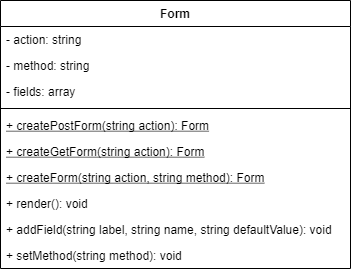

The diagram above was exported from draw.io. Its source (the exported page's mxGraphModel, read from the mxfile embedded in the PNG):
<mxGraphModel dx="1422" dy="772" grid="1" gridSize="10" guides="1" tooltips="1" connect="1" arrows="1" fold="1" page="1" pageScale="1" pageWidth="827" pageHeight="1169" math="0" shadow="0">
  <root>
    <mxCell id="WIyWlLk6GJQsqaUBKTNV-0" />
    <mxCell id="WIyWlLk6GJQsqaUBKTNV-1" parent="WIyWlLk6GJQsqaUBKTNV-0" />
    <mxCell id="fBWucdv2SrgQrrSiSpML-0" value="Form" style="swimlane;fontStyle=1;align=center;verticalAlign=top;childLayout=stackLayout;horizontal=1;startSize=26;horizontalStack=0;resizeParent=1;resizeParentMax=0;resizeLast=0;collapsible=1;marginBottom=0;" vertex="1" parent="WIyWlLk6GJQsqaUBKTNV-1">
      <mxGeometry x="239" y="40" width="350" height="268" as="geometry" />
    </mxCell>
    <mxCell id="fBWucdv2SrgQrrSiSpML-10" value="- action: string" style="text;strokeColor=none;fillColor=none;align=left;verticalAlign=top;spacingLeft=4;spacingRight=4;overflow=hidden;rotatable=0;points=[[0,0.5],[1,0.5]];portConstraint=eastwest;" vertex="1" parent="fBWucdv2SrgQrrSiSpML-0">
      <mxGeometry y="26" width="350" height="26" as="geometry" />
    </mxCell>
    <mxCell id="fBWucdv2SrgQrrSiSpML-1" value="- method: string" style="text;strokeColor=none;fillColor=none;align=left;verticalAlign=top;spacingLeft=4;spacingRight=4;overflow=hidden;rotatable=0;points=[[0,0.5],[1,0.5]];portConstraint=eastwest;" vertex="1" parent="fBWucdv2SrgQrrSiSpML-0">
      <mxGeometry y="52" width="350" height="26" as="geometry" />
    </mxCell>
    <mxCell id="fBWucdv2SrgQrrSiSpML-21" value="- fields: array" style="text;strokeColor=none;fillColor=none;align=left;verticalAlign=top;spacingLeft=4;spacingRight=4;overflow=hidden;rotatable=0;points=[[0,0.5],[1,0.5]];portConstraint=eastwest;" vertex="1" parent="fBWucdv2SrgQrrSiSpML-0">
      <mxGeometry y="78" width="350" height="26" as="geometry" />
    </mxCell>
    <mxCell id="fBWucdv2SrgQrrSiSpML-2" value="" style="line;strokeWidth=1;fillColor=none;align=left;verticalAlign=middle;spacingTop=-1;spacingLeft=3;spacingRight=3;rotatable=0;labelPosition=right;points=[];portConstraint=eastwest;" vertex="1" parent="fBWucdv2SrgQrrSiSpML-0">
      <mxGeometry y="104" width="350" height="8" as="geometry" />
    </mxCell>
    <mxCell id="fBWucdv2SrgQrrSiSpML-3" value="+ createPostForm(string action): Form" style="text;strokeColor=none;fillColor=none;align=left;verticalAlign=top;spacingLeft=4;spacingRight=4;overflow=hidden;rotatable=0;points=[[0,0.5],[1,0.5]];portConstraint=eastwest;fontStyle=4" vertex="1" parent="fBWucdv2SrgQrrSiSpML-0">
      <mxGeometry y="112" width="350" height="26" as="geometry" />
    </mxCell>
    <mxCell id="fBWucdv2SrgQrrSiSpML-4" value="+ createGetForm(string action): Form" style="text;strokeColor=none;fillColor=none;align=left;verticalAlign=top;spacingLeft=4;spacingRight=4;overflow=hidden;rotatable=0;points=[[0,0.5],[1,0.5]];portConstraint=eastwest;fontStyle=4" vertex="1" parent="fBWucdv2SrgQrrSiSpML-0">
      <mxGeometry y="138" width="350" height="26" as="geometry" />
    </mxCell>
    <mxCell id="fBWucdv2SrgQrrSiSpML-5" value="+ createForm(string action, string method): Form" style="text;strokeColor=none;fillColor=none;align=left;verticalAlign=top;spacingLeft=4;spacingRight=4;overflow=hidden;rotatable=0;points=[[0,0.5],[1,0.5]];portConstraint=eastwest;fontStyle=4" vertex="1" parent="fBWucdv2SrgQrrSiSpML-0">
      <mxGeometry y="164" width="350" height="26" as="geometry" />
    </mxCell>
    <mxCell id="fBWucdv2SrgQrrSiSpML-6" value="+ render(): void" style="text;strokeColor=none;fillColor=none;align=left;verticalAlign=top;spacingLeft=4;spacingRight=4;overflow=hidden;rotatable=0;points=[[0,0.5],[1,0.5]];portConstraint=eastwest;fontStyle=0" vertex="1" parent="fBWucdv2SrgQrrSiSpML-0">
      <mxGeometry y="190" width="350" height="26" as="geometry" />
    </mxCell>
    <mxCell id="fBWucdv2SrgQrrSiSpML-7" value="+ addField(string label, string name, string defaultValue): void" style="text;strokeColor=none;fillColor=none;align=left;verticalAlign=top;spacingLeft=4;spacingRight=4;overflow=hidden;rotatable=0;points=[[0,0.5],[1,0.5]];portConstraint=eastwest;fontStyle=0" vertex="1" parent="fBWucdv2SrgQrrSiSpML-0">
      <mxGeometry y="216" width="350" height="26" as="geometry" />
    </mxCell>
    <mxCell id="fBWucdv2SrgQrrSiSpML-8" value="+ setMethod(string method): void" style="text;strokeColor=none;fillColor=none;align=left;verticalAlign=top;spacingLeft=4;spacingRight=4;overflow=hidden;rotatable=0;points=[[0,0.5],[1,0.5]];portConstraint=eastwest;fontStyle=0" vertex="1" parent="fBWucdv2SrgQrrSiSpML-0">
      <mxGeometry y="242" width="350" height="26" as="geometry" />
    </mxCell>
  </root>
</mxGraphModel>